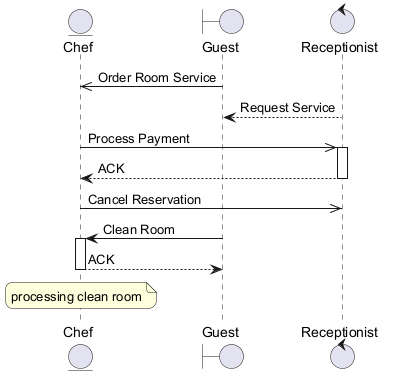

The diagram above was rendered by PlantUML. Its source (embedded in the PNG):
@startuml
skinparam backgroundColor #FFFFFF
skinparam roundCorner 15
entity "Chef" as C
boundary "Guest" as G
control "Receptionist" as R
G ->> C : Order Room Service
R --> G : Request Service
C ->> R : Process Payment
activate R
R --> C : ACK
deactivate R
C ->> R : Cancel Reservation
G -> C : Clean Room
activate C
C --> G : ACK
deactivate C
note over C : processing clean room
@enduml